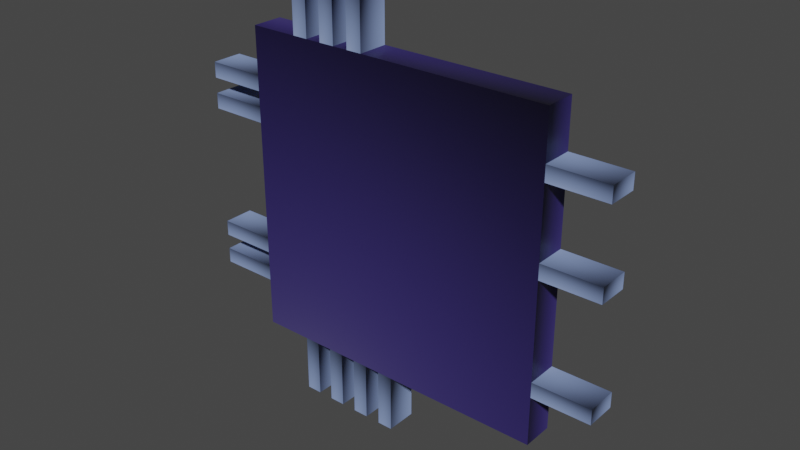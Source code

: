 # Source: 1967_microchip.blend  (saved by Blender 2.93.21; exported with 4.5.12 LTS)
import bpy
from mathutils import Matrix  # noqa: F401  (used for matrix-valued properties, if any)

bpy.ops.wm.read_factory_settings(use_empty=True)
scene = bpy.context.scene
scene.name = 'Scene'

# ---- collections
col_collection = bpy.data.collections.new('Collection'); scene.collection.children.link(col_collection)

# ---- materials (node trees are filled in below, after node groups)
mat_dark = bpy.data.materials.new('dark')
mat_dark.use_transparent_shadow = False
mat_metal = bpy.data.materials.new('metal')
mat_metal.use_transparent_shadow = False

# ---- material node trees
mat_dark.use_nodes = True; mat_dark.node_tree.nodes.clear()
_N = mat_dark.node_tree.nodes; _L = mat_dark.node_tree.links
n0 = _N.new('ShaderNodeBsdfPrincipled'); n0.name = 'Principled BSDF'; n0.location = (10, 300)
n0.distribution = 'GGX'
n0.subsurface_method = 'BURLEY'
n0.inputs[0].default_value = (0.02642, 0.01831, 0.1065, 1.0)
n0.inputs[3].default_value = 1.45
n0.inputs[27].default_value = (0.0, 0.0, 0.0, 1.0)
n0.inputs[28].default_value = 1.0
n1 = _N.new('ShaderNodeOutputMaterial'); n1.name = 'Material Output'; n1.location = (300, 300)
_L.new(n0.outputs[0], n1.inputs[0])
n1.is_active_output = True
mat_metal.use_nodes = True; mat_metal.node_tree.nodes.clear()
_N = mat_metal.node_tree.nodes; _L = mat_metal.node_tree.links
n0 = _N.new('ShaderNodeBsdfPrincipled'); n0.name = 'Principled BSDF'; n0.location = (10, 300)
n0.distribution = 'GGX'
n0.subsurface_method = 'BURLEY'
n0.inputs[0].default_value = (0.1733, 0.2369, 0.4292, 1.0)
n0.inputs[3].default_value = 1.45
n0.inputs[27].default_value = (0.0, 0.0, 0.0, 1.0)
n0.inputs[28].default_value = 1.0
n1 = _N.new('ShaderNodeOutputMaterial'); n1.name = 'Material Output'; n1.location = (300, 300)
_L.new(n0.outputs[0], n1.inputs[0])
n1.is_active_output = True

# ---- world
world_world = bpy.data.worlds.new('World'); scene.world = world_world
world_world.use_nodes = True; world_world.node_tree.nodes.clear()
_N = world_world.node_tree.nodes; _L = world_world.node_tree.links
n0 = _N.new('ShaderNodeOutputWorld'); n0.name = 'World Output'; n0.location = (300, 300)
n1 = _N.new('ShaderNodeBackground'); n1.name = 'Background'; n1.location = (10, 300)
n1.inputs[0].default_value = (0.05088, 0.05088, 0.05088, 1.0)
_L.new(n1.outputs[0], n0.inputs[0])
n0.is_active_output = True
world_world.color = (0.05088, 0.05088, 0.05088)
world_world.use_sun_shadow = False
world_world.sun_shadow_jitter_overblur = 0.0

# ---- meshes
me_object_1 = bpy.data.meshes.new('Object_1')
me_object_1.from_pydata([(0.9588, 0.2, 3.258), (0.9588, 0.0, 1.258), (0.9588, 0.2, 1.258), (-1.041, 0.0, 1.258), (-1.041, 0.0, 3.258), (0.9588, 0.0, 3.258), (-1.041, 0.2, 1.258), (-1.041, 0.2, 3.258), (-0.4318, -4.797e-14, 3.633), (-0.4318, 0.2, 3.633), (-0.4318, 0.2, 3.258), (-0.4318, -4.263e-14, 3.258), (-0.5318, 0.2, 3.258), (-0.5318, 0.2, 3.633), (-0.5318, -4.797e-14, 3.633), (-0.5318, -4.263e-14, 3.258), (-0.6318, -4.263e-14, 3.258), (-0.7318, -4.263e-14, 3.258), (-0.7318, -4.797e-14, 3.633), (-0.6318, -4.797e-14, 3.633), (-0.6318, 0.2, 3.633), (-0.6318, 0.2, 3.258), (-0.7318, 0.2, 3.258), (-0.7318, 0.2, 3.633), (-0.2318, -4.797e-14, 3.633), (-0.2318, 0.2, 3.258), (-0.3318, 0.2, 3.258), (-0.3318, 0.2, 3.633), (-0.2318, -4.263e-14, 3.258), (-0.3318, -4.263e-14, 3.258), (-0.3318, -4.797e-14, 3.633), (-0.2318, 0.2, 3.633), (-0.5318, -8.874e-15, 0.8824), (-0.5318, 0.2, 1.258), (-0.5318, -1.421e-14, 1.258), (-0.4318, -1.421e-14, 1.258), (-0.4318, 0.2, 1.258), (-0.4318, 0.2, 0.8824), (-0.4318, -8.874e-15, 0.8824), (-0.5318, 0.2, 0.8824), (-0.6318, 0.2, 0.8824), (-0.7318, 0.2, 0.8824), (-0.7318, 0.2, 1.258), (-0.6318, -1.421e-14, 1.258), (-0.6318, -8.874e-15, 0.8824), (-0.7318, -8.874e-15, 0.8824), (-0.7318, -1.421e-14, 1.258), (-0.6318, 0.2, 1.258), (-0.3318, -8.874e-15, 0.8824), (-0.3318, 0.2, 0.8824), (-0.3318, -1.421e-14, 1.258), (-0.3318, 0.2, 1.258), (-0.2318, -1.421e-14, 1.258), (-0.2318, 0.2, 0.8824), (-0.2318, -8.874e-15, 0.8824), (-0.2318, 0.2, 1.258), (-0.03182, -1.421e-14, 1.258), (-0.03182, 0.2, 0.8824), (-0.03182, -8.874e-15, 0.8824), (-0.1318, 0.2, 0.8824), (-0.1318, -1.421e-14, 1.258), (-0.1318, 0.2, 1.258), (-0.1318, -8.874e-15, 0.8824), (-0.03182, 0.2, 1.258), (-1.417, 0.2, 2.956), (-1.041, 0.2, 2.956), (-1.041, 0.2, 2.856), (-1.417, 0.2, 2.856), (-1.417, -3.834e-14, 2.956), (-1.041, -3.834e-14, 2.956), (-1.041, -3.692e-14, 2.856), (-1.417, -3.692e-14, 2.856), (-1.417, 0.2, 2.656), (-1.417, -3.55e-14, 2.756), (-1.417, 0.2, 2.756), (-1.041, -3.55e-14, 2.756), (-1.041, 0.2, 2.656), (-1.417, -3.408e-14, 2.656), (-1.041, -3.408e-14, 2.656), (-1.041, 0.2, 2.756), (-1.417, 0.2, 1.876), (-1.417, -2.3e-14, 1.876), (-1.041, -2.3e-14, 1.876), (-1.041, -2.157e-14, 1.776), (-1.417, -2.157e-14, 1.776), (-1.417, 0.2, 1.776), (-1.041, 0.2, 1.876), (-1.041, 0.2, 1.776), (-1.041, -2.015e-14, 1.676), (-1.041, 0.2, 1.676), (-1.041, -1.873e-14, 1.576), (-1.041, 0.2, 1.576), (-1.417, 0.2, 1.576), (-1.417, -2.015e-14, 1.676), (-1.417, 0.2, 1.676), (-1.417, -1.873e-14, 1.576), (1.334, -2.015e-14, 1.676), (1.334, -1.873e-14, 1.576), (1.334, 0.2, 1.576), (0.9588, 0.2, 1.576), (0.9588, -1.873e-14, 1.576), (0.9588, 0.2, 1.676), (0.9588, -2.015e-14, 1.676), (1.334, 0.2, 1.676), (1.334, -3.692e-14, 2.856), (0.9588, -3.692e-14, 2.856), (0.9588, 0.2, 2.856), (0.9588, -3.834e-14, 2.956), (0.9588, 0.2, 2.956), (1.334, -3.834e-14, 2.956), (1.334, 0.2, 2.956), (1.334, 0.2, 2.856), (1.334, 0.2, 2.307), (0.9588, -2.911e-14, 2.307), (0.9588, 0.2, 2.407), (0.9588, -3.053e-14, 2.407), (1.334, -3.053e-14, 2.407), (1.334, 0.2, 2.407), (1.334, -2.911e-14, 2.307), (0.9588, 0.2, 2.307)], [], [(3, 4, 7, 6), (4, 5, 0, 7), (5, 1, 2, 0), (1, 3, 6, 2), (43, 46, 45, 44), (76, 72, 74, 79), (14, 8, 9, 13), (8, 11, 10, 9), (11, 15, 12, 10), (15, 14, 13, 12), (67, 64, 65, 66), (109, 107, 105, 104), (16, 17, 22, 21), (17, 18, 23, 22), (18, 19, 20, 23), (19, 16, 21, 20), (99, 101, 103, 98), (6, 7, 0, 2), (24, 28, 25, 31), (28, 29, 26, 25), (29, 30, 27, 26), (30, 24, 31, 27), (69, 68, 71, 70), (32, 34, 33, 39), (34, 35, 36, 33), (35, 38, 37, 36), (38, 32, 39, 37), (8, 14, 15, 11), (81, 84, 83, 82), (43, 44, 40, 47), (44, 45, 41, 40), (45, 46, 42, 41), (46, 43, 47, 42), (96, 102, 100, 97), (19, 18, 17, 16), (54, 48, 49, 53), (48, 50, 51, 49), (50, 52, 55, 51), (52, 54, 53, 55), (39, 33, 36, 37), (35, 34, 32, 38), (60, 56, 63, 61), (56, 58, 57, 63), (58, 62, 59, 57), (62, 60, 61, 59), (26, 27, 31, 25), (24, 30, 29, 28), (68, 69, 65, 64), (69, 70, 66, 65), (70, 71, 67, 66), (71, 68, 64, 67), (59, 61, 63, 57), (56, 60, 62, 58), (77, 73, 74, 72), (73, 75, 79, 74), (75, 78, 76, 79), (78, 77, 72, 76), (49, 51, 55, 53), (12, 13, 9, 10), (84, 81, 80, 85), (81, 82, 86, 80), (82, 83, 87, 86), (83, 84, 85, 87), (22, 23, 20, 21), (52, 50, 48, 54), (88, 90, 91, 89), (90, 95, 92, 91), (95, 93, 94, 92), (93, 88, 89, 94), (41, 42, 47, 40), (5, 4, 3, 1), (102, 96, 103, 101), (96, 97, 98, 103), (97, 100, 99, 98), (100, 102, 101, 99), (116, 115, 113, 118), (92, 94, 89, 91), (109, 104, 111, 110), (104, 105, 106, 111), (105, 107, 108, 106), (107, 109, 110, 108), (88, 93, 95, 90), (87, 85, 80, 86), (118, 113, 119, 112), (113, 115, 114, 119), (115, 116, 117, 114), (116, 118, 112, 117), (73, 77, 78, 75), (106, 108, 110, 111), (119, 114, 117, 112)])
me_object_1.polygons.foreach_set('material_index', [0, 0, 0, 0, 1, 1, 1, 1, 1, 1, 1, 1, 1, 1, 1, 1, 1, 0, 1, 1, 1, 1, 1, 1, 1, 1, 1, 1, 1, 1, 1, 1, 1, 1, 1, 1, 1, 1, 1, 1, 1, 1, 1, 1, 1, 1, 1, 1, 1, 1, 1, 1, 1, 1, 1, 1, 1, 1, 1, 1, 1, 1, 1, 1, 1, 1, 1, 1, 1, 1, 0, 1, 1, 1, 1, 1, 1, 1, 1, 1, 1, 1, 1, 1, 1, 1, 1, 1, 1, 1])
_uv = me_object_1.uv_layers.new(name='UVMap')
_uv.uv.foreach_set('vector', [0.0, 0.0, 0.25, 0.0, 0.25, 0.5238, 0.0, 0.5238, 0.25, 0.0, 0.5, 0.0, 0.5, 0.5238, 0.25, 0.5238, 0.5, 0.0, 0.75, 0.0, 0.75, 0.5238, 0.5, 0.5238, 0.75, 0.0, 1.0, 0.0, 1.0, 0.5238, 0.75, 0.5238, 0.0, 1.0, 0.0, 0.75, 0.3949, 0.75, 0.3949, 1.0, 0.6051, 0.75, 1.0, 0.75, 1.0, 1.0, 0.6051, 1.0, 0.0, 0.0, 0.1051, 0.0, 0.1051, 0.75, 0.0, 0.75, 0.1051, 0.0, 0.5, 0.0, 0.5, 0.75, 0.1051, 0.75, 0.5, 0.0, 0.6051, 0.0, 0.6051, 0.75, 0.5, 0.75, 0.6051, 0.0, 1.0, 0.0, 1.0, 0.75, 0.6051, 0.75, 1.0, 0.75, 1.0, 1.0, 0.6051, 1.0, 0.6051, 0.75, 0.0, 0.75, 0.3949, 0.75, 0.3949, 1.0, 0.0, 1.0, 0.0, 0.0, 0.1051, 0.0, 0.1051, 0.75, 0.0, 0.75, 0.1051, 0.0, 0.5, 0.0, 0.5, 0.75, 0.1051, 0.75, 0.5, 0.0, 0.6051, 0.0, 0.6051, 0.75, 0.5, 0.75, 0.6051, 0.0, 1.0, 0.0, 1.0, 0.75, 0.6051, 0.75, 1.0, 0.75, 1.0, 1.0, 0.6051, 1.0, 0.6051, 0.75, 1.0, 0.5238, 1.0, 1.0, 0.75, 1.0, 0.75, 0.5238, 0.0, 0.0, 0.3949, 0.0, 0.3949, 0.75, 0.0, 0.75, 0.3949, 0.0, 0.5, 0.0, 0.5, 0.75, 0.3949, 0.75, 0.5, 0.0, 0.8949, 0.0, 0.8949, 0.75, 0.5, 0.75, 0.8949, 0.0, 1.0, 0.0, 1.0, 0.75, 0.8949, 0.75, 0.0, 0.75, 0.3949, 0.75, 0.3949, 1.0, 0.0, 1.0, 0.0, 0.0, 0.3949, 0.0, 0.3949, 0.75, 0.0, 0.75, 0.3949, 0.0, 0.5, 0.0, 0.5, 0.75, 0.3949, 0.75, 0.5, 0.0, 0.8949, 0.0, 0.8949, 0.75, 0.5, 0.75, 0.8949, 0.0, 1.0, 0.0, 1.0, 0.75, 0.8949, 0.75, 0.0, 1.0, 0.0, 0.75, 0.3949, 0.75, 0.3949, 1.0, 0.3949, 0.75, 0.3949, 1.0, 0.0, 1.0, 0.0, 0.75, 0.0, 0.0, 0.3949, 0.0, 0.3949, 0.75, 0.0, 0.75, 0.3949, 0.0, 0.5, 0.0, 0.5, 0.75, 0.3949, 0.75, 0.5, 0.0, 0.8949, 0.0, 0.8949, 0.75, 0.5, 0.75, 0.8949, 0.0, 1.0, 0.0, 1.0, 0.75, 0.8949, 0.75, 0.0, 0.75, 0.3949, 0.75, 0.3949, 1.0, 0.0, 1.0, 0.0, 1.0, 0.0, 0.75, 0.3949, 0.75, 0.3949, 1.0, 0.0, 0.0, 0.1051, 0.0, 0.1051, 0.75, 0.0, 0.75, 0.1051, 0.0, 0.5, 0.0, 0.5, 0.75, 0.1051, 0.75, 0.5, 0.0, 0.6051, 0.0, 0.6051, 0.75, 0.5, 0.75, 0.6051, 0.0, 1.0, 0.0, 1.0, 0.75, 0.6051, 0.75, 1.0, 1.0, 0.6051, 1.0, 0.6051, 0.75, 1.0, 0.75, 0.0, 1.0, 0.0, 0.75, 0.3949, 0.75, 0.3949, 1.0, 0.0, 0.0, 0.1051, 0.0, 0.1051, 0.75, 0.0, 0.75, 0.1051, 0.0, 0.5, 0.0, 0.5, 0.75, 0.1051, 0.75, 0.5, 0.0, 0.6051, 0.0, 0.6051, 0.75, 0.5, 0.75, 0.6051, 0.0, 1.0, 0.0, 1.0, 0.75, 0.6051, 0.75, 1.0, 1.0, 0.6051, 1.0, 0.6051, 0.75, 1.0, 0.75, 0.0, 1.0, 0.0, 0.75, 0.3949, 0.75, 0.3949, 1.0, 0.0, 0.0, 0.3949, 0.0, 0.3949, 0.75, 0.0, 0.75, 0.3949, 0.0, 0.5, 0.0, 0.5, 0.75, 0.3949, 0.75, 0.5, 0.0, 0.8949, 0.0, 0.8949, 0.75, 0.5, 0.75, 0.8949, 0.0, 1.0, 0.0, 1.0, 0.75, 0.8949, 0.75, 1.0, 1.0, 0.6051, 1.0, 0.6051, 0.75, 1.0, 0.75, 0.0, 1.0, 0.0, 0.75, 0.3949, 0.75, 0.3949, 1.0, 0.0, 0.0, 0.1051, 0.0, 0.1051, 0.75, 0.0, 0.75, 0.1051, 0.0, 0.5, 0.0, 0.5, 0.75, 0.1051, 0.75, 0.5, 0.0, 0.6051, 0.0, 0.6051, 0.75, 0.5, 0.75, 0.6051, 0.0, 1.0, 0.0, 1.0, 0.75, 0.6051, 0.75, 1.0, 1.0, 0.6051, 1.0, 0.6051, 0.75, 1.0, 0.75, 1.0, 1.0, 0.6051, 1.0, 0.6051, 0.75, 1.0, 0.75, 0.0, 0.0, 0.1051, 0.0, 0.1051, 0.75, 0.0, 0.75, 0.1051, 0.0, 0.5, 0.0, 0.5, 0.75, 0.1051, 0.75, 0.5, 0.0, 0.6051, 0.0, 0.6051, 0.75, 0.5, 0.75, 0.6051, 0.0, 1.0, 0.0, 1.0, 0.75, 0.6051, 0.75, 1.0, 1.0, 0.6051, 1.0, 0.6051, 0.75, 1.0, 0.75, 0.0, 1.0, 0.0, 0.75, 0.3949, 0.75, 0.3949, 1.0, 0.0, 0.0, 0.1051, 0.0, 0.1051, 0.75, 0.0, 0.75, 0.1051, 0.0, 0.5, 0.0, 0.5, 0.75, 0.1051, 0.75, 0.5, 0.0, 0.6051, 0.0, 0.6051, 0.75, 0.5, 0.75, 0.6051, 0.0, 1.0, 0.0, 1.0, 0.75, 0.6051, 0.75, 1.0, 1.0, 0.6051, 1.0, 0.6051, 0.75, 1.0, 0.75, 0.0, 0.5238, 0.25, 0.5238, 0.25, 1.0, 0.0, 1.0, 0.0, 0.0, 0.3949, 0.0, 0.3949, 0.75, 0.0, 0.75, 0.3949, 0.0, 0.5, 0.0, 0.5, 0.75, 0.3949, 0.75, 0.5, 0.0, 0.8949, 0.0, 0.8949, 0.75, 0.5, 0.75, 0.8949, 0.0, 1.0, 0.0, 1.0, 0.75, 0.8949, 0.75, 0.0, 0.75, 0.3949, 0.75, 0.3949, 1.0, 0.0, 1.0, 1.0, 0.75, 1.0, 1.0, 0.6051, 1.0, 0.6051, 0.75, 0.0, 0.0, 0.1051, 0.0, 0.1051, 0.75, 0.0, 0.75, 0.1051, 0.0, 0.5, 0.0, 0.5, 0.75, 0.1051, 0.75, 0.5, 0.0, 0.6051, 0.0, 0.6051, 0.75, 0.5, 0.75, 0.6051, 0.0, 1.0, 0.0, 1.0, 0.75, 0.6051, 0.75, 0.0, 0.75, 0.3949, 0.75, 0.3949, 1.0, 0.0, 1.0, 0.6051, 0.75, 1.0, 0.75, 1.0, 1.0, 0.6051, 1.0, 0.0, 0.0, 0.3949, 0.0, 0.3949, 0.75, 0.0, 0.75, 0.3949, 0.0, 0.5, 0.0, 0.5, 0.75, 0.3949, 0.75, 0.5, 0.0, 0.8949, 0.0, 0.8949, 0.75, 0.5, 0.75, 0.8949, 0.0, 1.0, 0.0, 1.0, 0.75, 0.8949, 0.75, 0.3949, 0.75, 0.3949, 1.0, 0.0, 1.0, 0.0, 0.75, 1.0, 0.75, 1.0, 1.0, 0.6051, 1.0, 0.6051, 0.75, 1.0, 0.75, 1.0, 1.0, 0.6051, 1.0, 0.6051, 0.75])
me_object_1.materials.append(mat_dark)
me_object_1.materials.append(mat_metal)
me_object_1.use_remesh_fix_poles = True
me_object_1.use_remesh_preserve_attributes = False
me_object_1.update()
me_object_1.normals_split_custom_set([tuple(v) for v in zip(*[iter([-0.7735, 0.2425, 0.5855, -0.7735, 0.5855, -0.2425, -0.7735, -0.2425, -0.5855, -0.7735, -0.5855, 0.2425, 0.5855, 0.2425, 0.7735, -0.2425, 0.5855, 0.7735, -0.5855, -0.2425, 0.7735, 0.2425, -0.5855, 0.7735, 0.7735, 0.2425, -0.5855, 0.7735, 0.5855, 0.2425, 0.7735, -0.2425, 0.5855, 0.7735, -0.5855, -0.2425, -0.5855, 0.2425, -0.7735, 0.2425, 0.5855, -0.7735, 0.5855, -0.2425, -0.7735, -0.2425, -0.5855, -0.7735, -0.5855, -0.7735, -0.2425, 0.2425, -0.7735, -0.5855, 0.5855, -0.7735, 0.2425, -0.2425, -0.7735, 0.5855, -0.5855, 0.7735, 0.2425, 0.2425, 0.7735, 0.5855, 0.5855, 0.7735, -0.2425, -0.2425, 0.7735, -0.5855, 0.5855, 0.2425, 0.7735, -0.2425, 0.5855, 0.7735, -0.5855, -0.2425, 0.7735, 0.2425, -0.5855, 0.7735, 0.7735, 0.2425, -0.5855, 0.7735, 0.5855, 0.2425, 0.7735, -0.2425, 0.5855, 0.7735, -0.5855, -0.2425, -0.5855, 0.2425, -0.7735, 0.2425, 0.5855, -0.7735, 0.5855, -0.2425, -0.7735, -0.2425, -0.5855, -0.7735, -0.7735, 0.2425, 0.5855, -0.7735, 0.5855, -0.2425, -0.7735, -0.2425, -0.5855, -0.7735, -0.5855, 0.2425, 0.2425, 0.7735, 0.5855, 0.5855, 0.7735, -0.2425, -0.2425, 0.7735, -0.5855, -0.5855, 0.7735, 0.2425, -0.5855, -0.7735, -0.2425, 0.2425, -0.7735, -0.5855, 0.5855, -0.7735, 0.2425, -0.2425, -0.7735, 0.5855, -0.5855, 0.2425, -0.7735, 0.2425, 0.5855, -0.7735, 0.5855, -0.2425, -0.7735, -0.2425, -0.5855, -0.7735, -0.7735, 0.2425, 0.5855, -0.7735, 0.5855, -0.2425, -0.7735, -0.2425, -0.5855, -0.7735, -0.5855, 0.2425, 0.5855, 0.2425, 0.7735, -0.2425, 0.5855, 0.7735, -0.5855, -0.2425, 0.7735, 0.2425, -0.5855, 0.7735, 0.7735, 0.2425, -0.5855, 0.7735, 0.5855, 0.2425, 0.7735, -0.2425, 0.5855, 0.7735, -0.5855, -0.2425, 0.2425, 0.7735, 0.5855, 0.5855, 0.7735, -0.2425, -0.2425, 0.7735, -0.5855, -0.5855, 0.7735, 0.2425, 0.2425, 0.7735, 0.5855, 0.5855, 0.7735, -0.2425, -0.2425, 0.7735, -0.5855, -0.5855, 0.7735, 0.2425, 0.7735, 0.2425, -0.5855, 0.7735, 0.5855, 0.2425, 0.7735, -0.2425, 0.5855, 0.7735, -0.5855, -0.2425, -0.5855, 0.2425, -0.7735, 0.2425, 0.5855, -0.7735, 0.5855, -0.2425, -0.7735, -0.2425, -0.5855, -0.7735, -0.7735, 0.2425, 0.5855, -0.7735, 0.5855, -0.2425, -0.7735, -0.2425, -0.5855, -0.7735, -0.5855, 0.2425, 0.5855, 0.2425, 0.7735, -0.2425, 0.5855, 0.7735, -0.5855, -0.2425, 0.7735, 0.2425, -0.5855, 0.7735, -0.5855, -0.7735, -0.2425, 0.2425, -0.7735, -0.5855, 0.5855, -0.7735, 0.2425, -0.2425, -0.7735, 0.5855, -0.7735, 0.2425, 0.5855, -0.7735, 0.5855, -0.2425, -0.7735, -0.2425, -0.5855, -0.7735, -0.5855, 0.2425, 0.5855, 0.2425, 0.7735, -0.2425, 0.5855, 0.7735, -0.5855, -0.2425, 0.7735, 0.2425, -0.5855, 0.7735, 0.7735, 0.2425, -0.5855, 0.7735, 0.5855, 0.2425, 0.7735, -0.2425, 0.5855, 0.7735, -0.5855, -0.2425, -0.5855, 0.2425, -0.7735, 0.2425, 0.5855, -0.7735, 0.5855, -0.2425, -0.7735, -0.2425, -0.5855, -0.7735, -0.5855, -0.7735, -0.2425, 0.2425, -0.7735, -0.5855, 0.5855, -0.7735, 0.2425, -0.2425, -0.7735, 0.5855, 0.2425, -0.7735, -0.5855, 0.5855, -0.7735, 0.2425, -0.2425, -0.7735, 0.5855, -0.5855, -0.7735, -0.2425, 0.7735, 0.2425, -0.5855, 0.7735, 0.5855, 0.2425, 0.7735, -0.2425, 0.5855, 0.7735, -0.5855, -0.2425, -0.5855, 0.2425, -0.7735, 0.2425, 0.5855, -0.7735, 0.5855, -0.2425, -0.7735, -0.2425, -0.5855, -0.7735, -0.7735, 0.2425, 0.5855, -0.7735, 0.5855, -0.2425, -0.7735, -0.2425, -0.5855, -0.7735, -0.5855, 0.2425, 0.5855, 0.2425, 0.7735, -0.2425, 0.5855, 0.7735, -0.5855, -0.2425, 0.7735, 0.2425, -0.5855, 0.7735, -0.5855, -0.7735, -0.2425, 0.2425, -0.7735, -0.5855, 0.5855, -0.7735, 0.2425, -0.2425, -0.7735, 0.5855, -0.5855, -0.7735, -0.2425, 0.2425, -0.7735, -0.5855, 0.5855, -0.7735, 0.2425, -0.2425, -0.7735, 0.5855, -0.5855, 0.2425, -0.7735, 0.2425, 0.5855, -0.7735, 0.5855, -0.2425, -0.7735, -0.2425, -0.5855, -0.7735, -0.7735, 0.2425, 0.5855, -0.7735, 0.5855, -0.2425, -0.7735, -0.2425, -0.5855, -0.7735, -0.5855, 0.2425, 0.5855, 0.2425, 0.7735, -0.2425, 0.5855, 0.7735, -0.5855, -0.2425, 0.7735, 0.2425, -0.5855, 0.7735, 0.7735, 0.2425, -0.5855, 0.7735, 0.5855, 0.2425, 0.7735, -0.2425, 0.5855, 0.7735, -0.5855, -0.2425, 0.2425, 0.7735, 0.5855, 0.5855, 0.7735, -0.2425, -0.2425, 0.7735, -0.5855, -0.5855, 0.7735, 0.2425, -0.5855, -0.7735, -0.2425, 0.2425, -0.7735, -0.5855, 0.5855, -0.7735, 0.2425, -0.2425, -0.7735, 0.5855, 0.5855, 0.2425, 0.7735, -0.2425, 0.5855, 0.7735, -0.5855, -0.2425, 0.7735, 0.2425, -0.5855, 0.7735, 0.7735, 0.2425, -0.5855, 0.7735, 0.5855, 0.2425, 0.7735, -0.2425, 0.5855, 0.7735, -0.5855, -0.2425, -0.5855, 0.2425, -0.7735, 0.2425, 0.5855, -0.7735, 0.5855, -0.2425, -0.7735, -0.2425, -0.5855, -0.7735, -0.7735, 0.2425, 0.5855, -0.7735, 0.5855, -0.2425, -0.7735, -0.2425, -0.5855, -0.7735, -0.5855, 0.2425, 0.2425, 0.7735, 0.5855, 0.5855, 0.7735, -0.2425, -0.2425, 0.7735, -0.5855, -0.5855, 0.7735, 0.2425, -0.5855, -0.7735, -0.2425, 0.2425, -0.7735, -0.5855, 0.5855, -0.7735, 0.2425, -0.2425, -0.7735, 0.5855, 0.5855, 0.2425, 0.7735, -0.2425, 0.5855, 0.7735, -0.5855, -0.2425, 0.7735, 0.2425, -0.5855, 0.7735, 0.7735, 0.2425, -0.5855, 0.7735, 0.5855, 0.2425, 0.7735, -0.2425, 0.5855, 0.7735, -0.5855, -0.2425, -0.5855, 0.2425, -0.7735, 0.2425, 0.5855, -0.7735, 0.5855, -0.2425, -0.7735, -0.2425, -0.5855, -0.7735, -0.7735, 0.2425, 0.5855, -0.7735, 0.5855, -0.2425, -0.7735, -0.2425, -0.5855, -0.7735, -0.5855, 0.2425, 0.2425, 0.7735, 0.5855, 0.5855, 0.7735, -0.2425, -0.2425, 0.7735, -0.5855, -0.5855, 0.7735, 0.2425, -0.5855, -0.7735, -0.2425, 0.2425, -0.7735, -0.5855, 0.5855, -0.7735, 0.2425, -0.2425, -0.7735, 0.5855, -0.7735, 0.2425, 0.5855, -0.7735, 0.5855, -0.2425, -0.7735, -0.2425, -0.5855, -0.7735, -0.5855, 0.2425, 0.5855, 0.2425, 0.7735, -0.2425, 0.5855, 0.7735, -0.5855, -0.2425, 0.7735, 0.2425, -0.5855, 0.7735, 0.7735, 0.2425, -0.5855, 0.7735, 0.5855, 0.2425, 0.7735, -0.2425, 0.5855, 0.7735, -0.5855, -0.2425, -0.5855, 0.2425, -0.7735, 0.2425, 0.5855, -0.7735, 0.5855, -0.2425, -0.7735, -0.2425, -0.5855, -0.7735, 0.2425, 0.7735, 0.5855, 0.5855, 0.7735, -0.2425, -0.2425, 0.7735, -0.5855, -0.5855, 0.7735, 0.2425, 0.2425, 0.7735, 0.5855, 0.5855, 0.7735, -0.2425, -0.2425, 0.7735, -0.5855, -0.5855, 0.7735, 0.2425, -0.7735, 0.2425, 0.5855, -0.7735, 0.5855, -0.2425, -0.7735, -0.2425, -0.5855, -0.7735, -0.5855, 0.2425, 0.5855, 0.2425, 0.7735, -0.2425, 0.5855, 0.7735, -0.5855, -0.2425, 0.7735, 0.2425, -0.5855, 0.7735, 0.7735, 0.2425, -0.5855, 0.7735, 0.5855, 0.2425, 0.7735, -0.2425, 0.5855, 0.7735, -0.5855, -0.2425, -0.5855, 0.2425, -0.7735, 0.2425, 0.5855, -0.7735, 0.5855, -0.2425, -0.7735, -0.2425, -0.5855, -0.7735, 0.2425, 0.7735, 0.5855, 0.5855, 0.7735, -0.2425, -0.2425, 0.7735, -0.5855, -0.5855, 0.7735, 0.2425, -0.5855, -0.7735, -0.2425, 0.2425, -0.7735, -0.5855, 0.5855, -0.7735, 0.2425, -0.2425, -0.7735, 0.5855, 0.7735, 0.2425, -0.5855, 0.7735, 0.5855, 0.2425, 0.7735, -0.2425, 0.5855, 0.7735, -0.5855, -0.2425, -0.5855, 0.2425, -0.7735, 0.2425, 0.5855, -0.7735, 0.5855, -0.2425, -0.7735, -0.2425, -0.5855, -0.7735, -0.7735, 0.2425, 0.5855, -0.7735, 0.5855, -0.2425, -0.7735, -0.2425, -0.5855, -0.7735, -0.5855, 0.2425, 0.5855, 0.2425, 0.7735, -0.2425, 0.5855, 0.7735, -0.5855, -0.2425, 0.7735, 0.2425, -0.5855, 0.7735, 0.2425, 0.7735, 0.5855, 0.5855, 0.7735, -0.2425, -0.2425, 0.7735, -0.5855, -0.5855, 0.7735, 0.2425, -0.5855, -0.7735, -0.2425, 0.2425, -0.7735, -0.5855, 0.5855, -0.7735, 0.2425, -0.2425, -0.7735, 0.5855, 0.5855, 0.2425, 0.7735, -0.2425, 0.5855, 0.7735, -0.5855, -0.2425, 0.7735, 0.2425, -0.5855, 0.7735, 0.7735, 0.2425, -0.5855, 0.7735, 0.5855, 0.2425, 0.7735, -0.2425, 0.5855, 0.7735, -0.5855, -0.2425, -0.5855, 0.2425, -0.7735, 0.2425, 0.5855, -0.7735, 0.5855, -0.2425, -0.7735, -0.2425, -0.5855, -0.7735, -0.7735, 0.2425, 0.5855, -0.7735, 0.5855, -0.2425, -0.7735, -0.2425, -0.5855, -0.7735, -0.5855, 0.2425, -0.5855, -0.7735, -0.2425, 0.2425, -0.7735, -0.5855, 0.5855, -0.7735, 0.2425, -0.2425, -0.7735, 0.5855, 0.2425, 0.7735, 0.5855, 0.5855, 0.7735, -0.2425, -0.2425, 0.7735, -0.5855, -0.5855, 0.7735, 0.2425, 0.7735, 0.2425, -0.5855, 0.7735, 0.5855, 0.2425, 0.7735, -0.2425, 0.5855, 0.7735, -0.5855, -0.2425, -0.5855, 0.2425, -0.7735, 0.2425, 0.5855, -0.7735, 0.5855, -0.2425, -0.7735, -0.2425, -0.5855, -0.7735, -0.7735, 0.2425, 0.5855, -0.7735, 0.5855, -0.2425, -0.7735, -0.2425, -0.5855, -0.7735, -0.5855, 0.2425, 0.5855, 0.2425, 0.7735, -0.2425, 0.5855, 0.7735, -0.5855, -0.2425, 0.7735, 0.2425, -0.5855, 0.7735, -0.5855, -0.7735, -0.2425, 0.2425, -0.7735, -0.5855, 0.5855, -0.7735, 0.2425, -0.2425, -0.7735, 0.5855, -0.5855, 0.7735, 0.2425, 0.2425, 0.7735, 0.5855, 0.5855, 0.7735, -0.2425, -0.2425, 0.7735, -0.5855, -0.5855, 0.2425, -0.7735, 0.2425, 0.5855, -0.7735, 0.5855, -0.2425, -0.7735, -0.2425, -0.5855, -0.7735, -0.7735, 0.2425, 0.5855, -0.7735, 0.5855, -0.2425, -0.7735, -0.2425, -0.5855, -0.7735, -0.5855, 0.2425, 0.5855, 0.2425, 0.7735, -0.2425, 0.5855, 0.7735, -0.5855, -0.2425, 0.7735, 0.2425, -0.5855, 0.7735, 0.7735, 0.2425, -0.5855, 0.7735, 0.5855, 0.2425, 0.7735, -0.2425, 0.5855, 0.7735, -0.5855, -0.2425, 0.2425, -0.7735, -0.5855, 0.5855, -0.7735, 0.2425, -0.2425, -0.7735, 0.5855, -0.5855, -0.7735, -0.2425, 0.2425, 0.7735, 0.5855, 0.5855, 0.7735, -0.2425, -0.2425, 0.7735, -0.5855, -0.5855, 0.7735, 0.2425, 0.2425, 0.7735, 0.5855, 0.5855, 0.7735, -0.2425, -0.2425, 0.7735, -0.5855, -0.5855, 0.7735, 0.2425])] * 3)])

# ---- objects
ob_object_1 = bpy.data.objects.new('Object_1', me_object_1)

# ---- transforms, parenting, visibility, modifiers, constraints
ob_object_1.location = (0.0, 0.0, 0.0)
ob_object_1.color = (0.8, 0.8, 0.8, 1.0)

# ---- collection membership
col_collection.objects.link(ob_object_1)

# ---- scene / render settings (as saved in the file)
scene.frame_start = 1; scene.frame_end = 250; scene.frame_set(1)
scene.render.engine = 'BLENDER_EEVEE_NEXT'
scene.cycles.use_denoising = False
scene.cycles.samples = 128
scene.cycles.sampling_pattern = 'TABULATED_SOBOL'
scene.cycles.use_adaptive_sampling = False
scene.cycles.use_light_tree = False
scene.view_settings.view_transform = 'Filmic'
bpy.context.view_layer.update()

# ---- added for rendering (the .blend has no active camera and no usable light): camera, sun
cam_auto = bpy.data.cameras.new('AutoCamera')
cam_auto.lens = 50.0
cam_auto.sensor_width = 36.0
cam_auto.clip_end = 1000.0
ob_auto_camera = bpy.data.objects.new('AutoCamera', cam_auto)
scene.collection.objects.link(ob_auto_camera)
ob_auto_camera.location = (3.56328, -4.22538, 5.1415)
ob_auto_camera.rotation_euler = (1.09748, -7.21219e-08, 0.694738)
scene.camera = ob_auto_camera
light_auto_sun = bpy.data.lights.new('AutoSun', 'SUN')
light_auto_sun.energy = 3.0
light_auto_sun.angle = 0.0523599
ob_auto_sun = bpy.data.objects.new('AutoSun', light_auto_sun)
scene.collection.objects.link(ob_auto_sun)
ob_auto_sun.rotation_euler = (0.872665, 0.174533, 0.523599)
bpy.context.view_layer.update()
